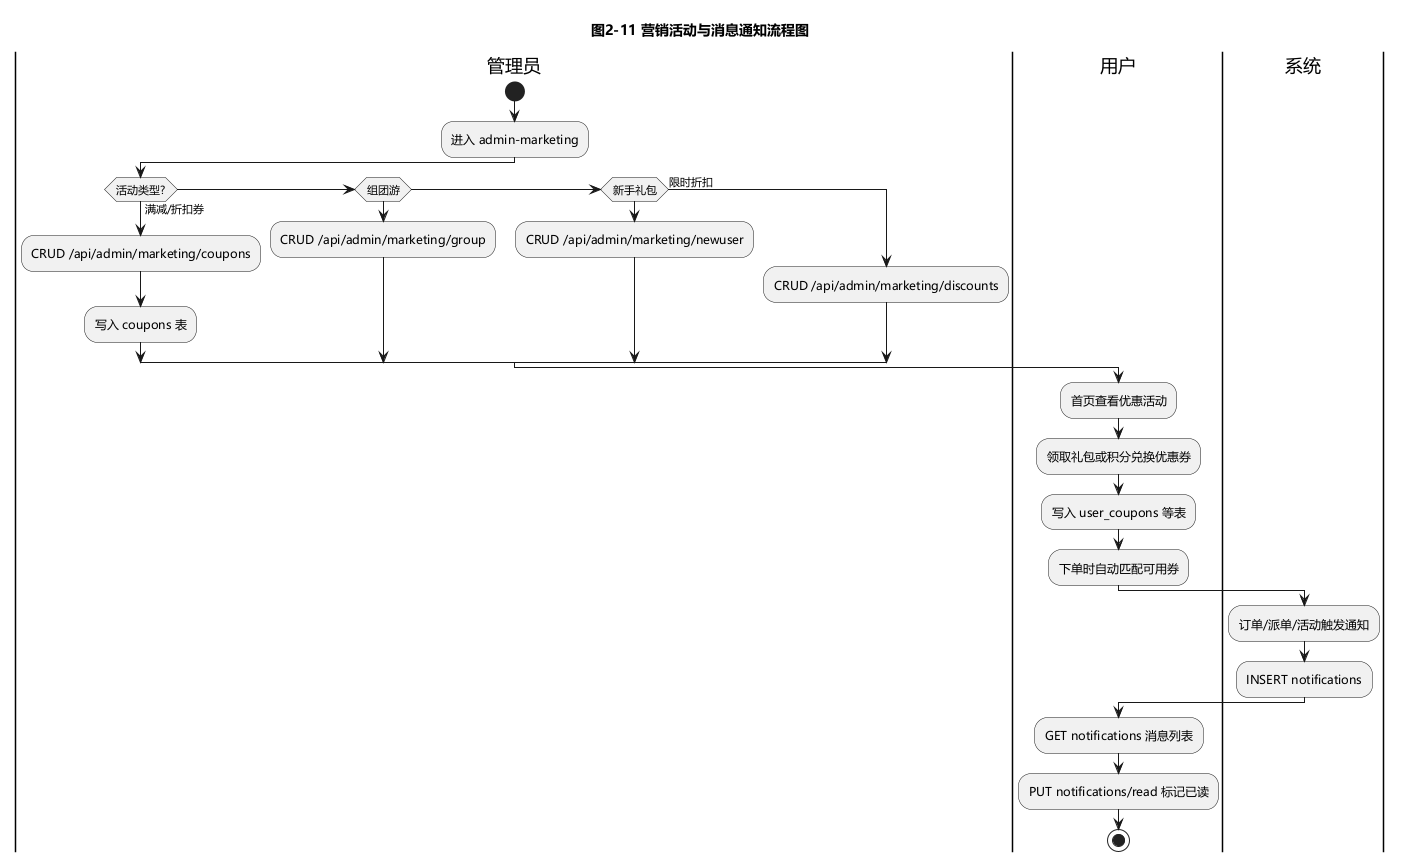

The diagram above was rendered by PlantUML. Its source (embedded in the PNG):
@startuml 12-营销活动与消息通知流程图
skinparam defaultFontName Microsoft YaHei
skinparam backgroundColor white
title 图2-11 营销活动与消息通知流程图

|管理员|
start
:进入 admin-marketing;
if (活动类型?) then (满减/折扣券)
  :CRUD /api/admin/marketing/coupons;
  :写入 coupons 表;
elseif (组团游) then
  :CRUD /api/admin/marketing/group;
elseif (新手礼包) then
  :CRUD /api/admin/marketing/newuser;
else (限时折扣)
  :CRUD /api/admin/marketing/discounts;
endif

|用户|
:首页查看优惠活动;
:领取礼包或积分兑换优惠券;
:写入 user_coupons 等表;
:下单时自动匹配可用券;

|系统|
:订单/派单/活动触发通知;
:INSERT notifications;

|用户|
:GET notifications 消息列表;
:PUT notifications/read 标记已读;
stop
@enduml